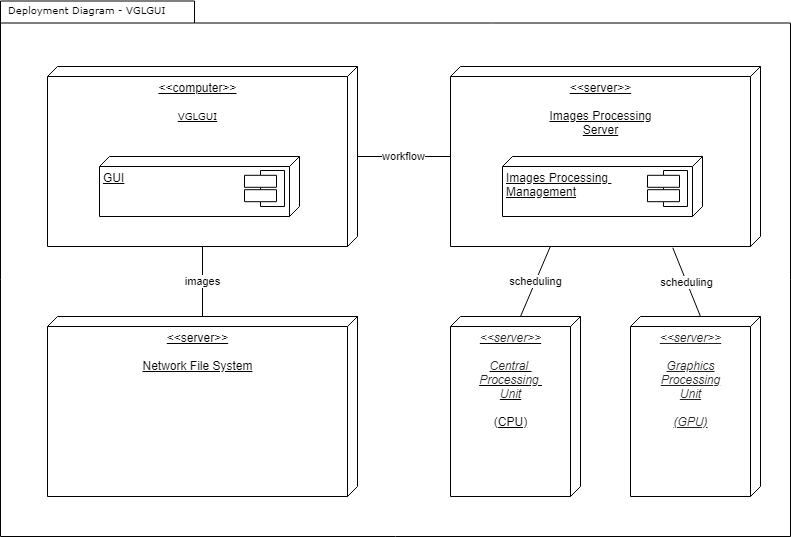

The diagram above was exported from draw.io. Its source (the exported page's mxGraphModel, read from the mxfile embedded in the PNG):
<mxGraphModel dx="868" dy="450" grid="1" gridSize="10" guides="1" tooltips="1" connect="1" arrows="1" fold="1" page="1" pageScale="1" pageWidth="827" pageHeight="1169" background="#ffffff" math="0" shadow="0">
  <root>
    <mxCell id="0" />
    <mxCell id="1" parent="0" />
    <mxCell id="6e0c8c40b5770093-72" value="" style="shape=folder;fontStyle=1;spacingTop=10;tabWidth=194;tabHeight=22;tabPosition=left;html=1;rounded=0;shadow=0;comic=0;labelBackgroundColor=none;strokeWidth=1;fillColor=none;fontFamily=Verdana;fontSize=10;align=center;" parent="1" vertex="1">
      <mxGeometry x="20" y="114.5" width="790" height="535.5" as="geometry" />
    </mxCell>
    <mxCell id="6e0c8c40b5770093-73" value="Deployment Diagram - VGLGUI" style="text;html=1;align=left;verticalAlign=top;spacingTop=-4;fontSize=10;fontFamily=Verdana" parent="1" vertex="1">
      <mxGeometry x="25.5" y="114.5" width="130" height="20" as="geometry" />
    </mxCell>
    <mxCell id="3Zudx-8VvDVFWQptcx1x-1" value="&amp;lt;&amp;lt;computer&amp;gt;&amp;gt;&lt;br&gt;&lt;br&gt;&lt;span style=&quot;font-family: &amp;#34;verdana&amp;#34; ; font-size: 10px ; text-align: left&quot;&gt;VGLGUI&lt;/span&gt;" style="verticalAlign=top;align=center;spacingTop=8;spacingLeft=2;spacingRight=12;shape=cube;size=10;direction=south;fontStyle=4;html=1;" parent="1" vertex="1">
      <mxGeometry x="67" y="180" width="310" height="180" as="geometry" />
    </mxCell>
    <mxCell id="3Zudx-8VvDVFWQptcx1x-3" value="GUI" style="verticalAlign=top;align=left;spacingTop=8;spacingLeft=2;spacingRight=12;shape=cube;size=10;direction=south;fontStyle=4;html=1;" parent="1" vertex="1">
      <mxGeometry x="119" y="270" width="200" height="60" as="geometry" />
    </mxCell>
    <mxCell id="3Zudx-8VvDVFWQptcx1x-4" value="" style="shape=component;align=left;spacingLeft=36;rounded=0;shadow=0;comic=0;labelBackgroundColor=none;strokeWidth=1;fontFamily=Verdana;fontSize=12;html=1;" parent="1" vertex="1">
      <mxGeometry x="264" y="284" width="40" height="36" as="geometry" />
    </mxCell>
    <mxCell id="3Zudx-8VvDVFWQptcx1x-5" value="&amp;lt;&amp;lt;server&amp;gt;&amp;gt;&lt;br&gt;&lt;br&gt;Network File System" style="verticalAlign=top;align=center;spacingTop=8;spacingLeft=2;spacingRight=12;shape=cube;size=10;direction=south;fontStyle=4;html=1;" parent="1" vertex="1">
      <mxGeometry x="67" y="430" width="310" height="180" as="geometry" />
    </mxCell>
    <mxCell id="3Zudx-8VvDVFWQptcx1x-6" value="images" style="endArrow=none;html=1;" parent="1" source="3Zudx-8VvDVFWQptcx1x-5" target="3Zudx-8VvDVFWQptcx1x-1" edge="1">
      <mxGeometry width="50" height="50" relative="1" as="geometry">
        <mxPoint x="217" y="450" as="sourcePoint" />
        <mxPoint x="267" y="400" as="targetPoint" />
      </mxGeometry>
    </mxCell>
    <mxCell id="3Zudx-8VvDVFWQptcx1x-7" value="&amp;lt;&amp;lt;server&amp;gt;&amp;gt;&lt;br&gt;&lt;br&gt;Images Processing&lt;br&gt;Server" style="verticalAlign=top;align=center;spacingTop=8;spacingLeft=2;spacingRight=12;shape=cube;size=10;direction=south;fontStyle=4;html=1;" parent="1" vertex="1">
      <mxGeometry x="470" y="180" width="310" height="180" as="geometry" />
    </mxCell>
    <mxCell id="3Zudx-8VvDVFWQptcx1x-8" value="Images Processing &lt;br&gt;Management" style="verticalAlign=top;align=left;spacingTop=8;spacingLeft=2;spacingRight=12;shape=cube;size=10;direction=south;fontStyle=4;html=1;" parent="1" vertex="1">
      <mxGeometry x="522" y="270" width="200" height="60" as="geometry" />
    </mxCell>
    <mxCell id="3Zudx-8VvDVFWQptcx1x-9" value="" style="shape=component;align=left;spacingLeft=36;rounded=0;shadow=0;comic=0;labelBackgroundColor=none;strokeWidth=1;fontFamily=Verdana;fontSize=12;html=1;" parent="1" vertex="1">
      <mxGeometry x="667" y="284" width="40" height="36" as="geometry" />
    </mxCell>
    <mxCell id="3Zudx-8VvDVFWQptcx1x-10" value="workflow" style="endArrow=none;html=1;" parent="1" source="3Zudx-8VvDVFWQptcx1x-7" target="3Zudx-8VvDVFWQptcx1x-1" edge="1">
      <mxGeometry width="50" height="50" relative="1" as="geometry">
        <mxPoint x="255" y="440" as="sourcePoint" />
        <mxPoint x="255" y="370" as="targetPoint" />
      </mxGeometry>
    </mxCell>
    <mxCell id="3Zudx-8VvDVFWQptcx1x-11" value="&lt;font style=&quot;font-size: 12px&quot;&gt;&lt;em style=&quot;box-sizing: border-box ; margin: 0px ; padding: 0px ; border: 0px ; vertical-align: baseline ; color: rgb(34 , 34 , 34) ; font-family: &amp;#34;open sans&amp;#34; , sans-serif ; text-align: left ; background-color: rgb(255 , 255 , 255)&quot;&gt;&amp;lt;&amp;lt;server&amp;gt;&amp;gt;&lt;br&gt;&lt;br&gt;Central &lt;br&gt;Processing &lt;br&gt;Unit&lt;/em&gt;&lt;br&gt;&lt;br&gt;(CPU)&lt;/font&gt;" style="verticalAlign=top;align=center;spacingTop=8;spacingLeft=2;spacingRight=12;shape=cube;size=10;direction=south;fontStyle=4;html=1;" parent="1" vertex="1">
      <mxGeometry x="470" y="430" width="130" height="180" as="geometry" />
    </mxCell>
    <mxCell id="3Zudx-8VvDVFWQptcx1x-12" value="&lt;em style=&quot;box-sizing: border-box ; margin: 0px ; padding: 0px ; border: 0px ; vertical-align: baseline ; color: rgb(34 , 34 , 34) ; text-align: left ; background-color: rgb(255 , 255 , 255)&quot;&gt;&lt;font style=&quot;font-size: 12px&quot;&gt;&amp;lt;&amp;lt;server&amp;gt;&amp;gt;&lt;br&gt;&lt;br&gt;Graphics&lt;br&gt;Processing&lt;br&gt;Unit&lt;br&gt;&lt;br&gt;(GPU)&lt;/font&gt;&lt;br&gt;&lt;/em&gt;" style="verticalAlign=top;align=center;spacingTop=8;spacingLeft=2;spacingRight=12;shape=cube;size=10;direction=south;fontStyle=4;html=1;" parent="1" vertex="1">
      <mxGeometry x="650" y="430" width="130" height="180" as="geometry" />
    </mxCell>
    <mxCell id="3Zudx-8VvDVFWQptcx1x-13" value="scheduling" style="endArrow=none;html=1;entryX=1;entryY=0.678;entryDx=0;entryDy=0;entryPerimeter=0;exitX=0;exitY=0;exitDx=0;exitDy=60;exitPerimeter=0;" parent="1" source="3Zudx-8VvDVFWQptcx1x-11" target="3Zudx-8VvDVFWQptcx1x-7" edge="1">
      <mxGeometry width="50" height="50" relative="1" as="geometry">
        <mxPoint x="232" y="440" as="sourcePoint" />
        <mxPoint x="232" y="370" as="targetPoint" />
      </mxGeometry>
    </mxCell>
    <mxCell id="3Zudx-8VvDVFWQptcx1x-14" value="scheduling" style="endArrow=none;html=1;entryX=1.007;entryY=0.283;entryDx=0;entryDy=0;entryPerimeter=0;exitX=0;exitY=0;exitDx=0;exitDy=60;exitPerimeter=0;" parent="1" source="3Zudx-8VvDVFWQptcx1x-12" target="3Zudx-8VvDVFWQptcx1x-7" edge="1">
      <mxGeometry width="50" height="50" relative="1" as="geometry">
        <mxPoint x="550" y="440" as="sourcePoint" />
        <mxPoint x="579.8199999999999" y="370" as="targetPoint" />
      </mxGeometry>
    </mxCell>
  </root>
</mxGraphModel>